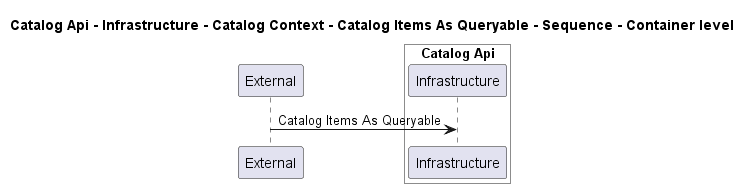

The diagram above was rendered by PlantUML. Its source (embedded in the PNG):
@startuml
!pragma layout smetana

title Catalog Api - Infrastructure - Catalog Context - Catalog Items As Queryable - Sequence - Container level

participant "External" as C4InterFlow.SoftwareSystems.ExternalSystem

box "Catalog Api" #White
    participant "Infrastructure" as dotnet.eShop.Architecture.SoftwareSystems.CatalogApi.Containers.Infrastructure
end box


C4InterFlow.SoftwareSystems.ExternalSystem -> dotnet.eShop.Architecture.SoftwareSystems.CatalogApi.Containers.Infrastructure : Catalog Items As Queryable


@enduml